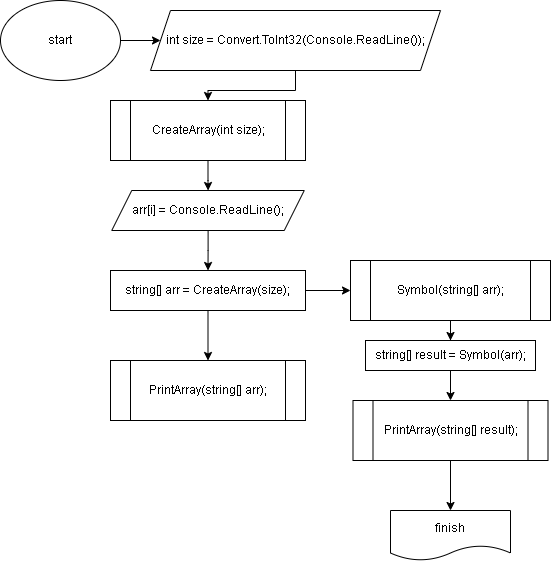

The diagram above was exported from draw.io. Its source (the exported page's mxGraphModel, read from the mxfile embedded in the PNG):
<mxGraphModel dx="700" dy="824" grid="1" gridSize="10" guides="1" tooltips="1" connect="1" arrows="1" fold="1" page="1" pageScale="1" pageWidth="827" pageHeight="1169" math="0" shadow="0">
  <root>
    <mxCell id="0" />
    <mxCell id="1" parent="0" />
    <mxCell id="XKOfvMuclpvEFfuxWOdj-3" value="" style="edgeStyle=orthogonalEdgeStyle;rounded=0;orthogonalLoop=1;jettySize=auto;html=1;" edge="1" parent="1" source="XKOfvMuclpvEFfuxWOdj-1" target="XKOfvMuclpvEFfuxWOdj-2">
      <mxGeometry relative="1" as="geometry" />
    </mxCell>
    <mxCell id="XKOfvMuclpvEFfuxWOdj-1" value="start" style="ellipse;whiteSpace=wrap;html=1;" vertex="1" parent="1">
      <mxGeometry x="10" y="30" width="120" height="80" as="geometry" />
    </mxCell>
    <mxCell id="XKOfvMuclpvEFfuxWOdj-11" value="" style="edgeStyle=orthogonalEdgeStyle;rounded=0;orthogonalLoop=1;jettySize=auto;html=1;" edge="1" parent="1" source="XKOfvMuclpvEFfuxWOdj-2" target="XKOfvMuclpvEFfuxWOdj-4">
      <mxGeometry relative="1" as="geometry" />
    </mxCell>
    <mxCell id="XKOfvMuclpvEFfuxWOdj-2" value="int size = Convert.ToInt32(Console.ReadLine());" style="shape=parallelogram;perimeter=parallelogramPerimeter;whiteSpace=wrap;html=1;fixedSize=1;" vertex="1" parent="1">
      <mxGeometry x="160" y="40" width="290" height="60" as="geometry" />
    </mxCell>
    <mxCell id="XKOfvMuclpvEFfuxWOdj-22" value="" style="edgeStyle=orthogonalEdgeStyle;rounded=0;orthogonalLoop=1;jettySize=auto;html=1;" edge="1" parent="1" source="XKOfvMuclpvEFfuxWOdj-4" target="XKOfvMuclpvEFfuxWOdj-21">
      <mxGeometry relative="1" as="geometry" />
    </mxCell>
    <mxCell id="XKOfvMuclpvEFfuxWOdj-4" value="CreateArray(int size);" style="shape=process;whiteSpace=wrap;html=1;backgroundOutline=1;" vertex="1" parent="1">
      <mxGeometry x="120" y="130" width="195" height="60" as="geometry" />
    </mxCell>
    <mxCell id="XKOfvMuclpvEFfuxWOdj-6" value="PrintArray(string[] arr);" style="shape=process;whiteSpace=wrap;html=1;backgroundOutline=1;" vertex="1" parent="1">
      <mxGeometry x="120" y="390" width="195" height="60" as="geometry" />
    </mxCell>
    <mxCell id="XKOfvMuclpvEFfuxWOdj-10" value="" style="edgeStyle=orthogonalEdgeStyle;rounded=0;orthogonalLoop=1;jettySize=auto;html=1;" edge="1" parent="1" source="XKOfvMuclpvEFfuxWOdj-8" target="XKOfvMuclpvEFfuxWOdj-6">
      <mxGeometry relative="1" as="geometry" />
    </mxCell>
    <mxCell id="XKOfvMuclpvEFfuxWOdj-13" value="" style="edgeStyle=orthogonalEdgeStyle;rounded=0;orthogonalLoop=1;jettySize=auto;html=1;" edge="1" parent="1" source="XKOfvMuclpvEFfuxWOdj-8" target="XKOfvMuclpvEFfuxWOdj-12">
      <mxGeometry relative="1" as="geometry" />
    </mxCell>
    <mxCell id="XKOfvMuclpvEFfuxWOdj-8" value="string[] arr = CreateArray(size);" style="rounded=0;whiteSpace=wrap;html=1;" vertex="1" parent="1">
      <mxGeometry x="120" y="300" width="195" height="40" as="geometry" />
    </mxCell>
    <mxCell id="XKOfvMuclpvEFfuxWOdj-15" value="" style="edgeStyle=orthogonalEdgeStyle;rounded=0;orthogonalLoop=1;jettySize=auto;html=1;" edge="1" parent="1" source="XKOfvMuclpvEFfuxWOdj-12" target="XKOfvMuclpvEFfuxWOdj-14">
      <mxGeometry relative="1" as="geometry" />
    </mxCell>
    <mxCell id="XKOfvMuclpvEFfuxWOdj-12" value="Symbol(string[] arr);" style="shape=process;whiteSpace=wrap;html=1;backgroundOutline=1;" vertex="1" parent="1">
      <mxGeometry x="360" y="290" width="200" height="60" as="geometry" />
    </mxCell>
    <mxCell id="XKOfvMuclpvEFfuxWOdj-18" value="" style="edgeStyle=orthogonalEdgeStyle;rounded=0;orthogonalLoop=1;jettySize=auto;html=1;" edge="1" parent="1" source="XKOfvMuclpvEFfuxWOdj-14" target="XKOfvMuclpvEFfuxWOdj-17">
      <mxGeometry relative="1" as="geometry" />
    </mxCell>
    <mxCell id="XKOfvMuclpvEFfuxWOdj-14" value="string[] result = Symbol(arr);" style="rounded=0;whiteSpace=wrap;html=1;" vertex="1" parent="1">
      <mxGeometry x="375" y="370" width="170" height="30" as="geometry" />
    </mxCell>
    <mxCell id="XKOfvMuclpvEFfuxWOdj-20" value="" style="edgeStyle=orthogonalEdgeStyle;rounded=0;orthogonalLoop=1;jettySize=auto;html=1;" edge="1" parent="1" source="XKOfvMuclpvEFfuxWOdj-17" target="XKOfvMuclpvEFfuxWOdj-19">
      <mxGeometry relative="1" as="geometry" />
    </mxCell>
    <mxCell id="XKOfvMuclpvEFfuxWOdj-17" value="PrintArray(string[] result);" style="shape=process;whiteSpace=wrap;html=1;backgroundOutline=1;" vertex="1" parent="1">
      <mxGeometry x="362.5" y="430" width="195" height="60" as="geometry" />
    </mxCell>
    <mxCell id="XKOfvMuclpvEFfuxWOdj-19" value="finish" style="shape=document;whiteSpace=wrap;html=1;boundedLbl=1;" vertex="1" parent="1">
      <mxGeometry x="400" y="540" width="120" height="50" as="geometry" />
    </mxCell>
    <mxCell id="XKOfvMuclpvEFfuxWOdj-23" value="" style="edgeStyle=orthogonalEdgeStyle;rounded=0;orthogonalLoop=1;jettySize=auto;html=1;" edge="1" parent="1" source="XKOfvMuclpvEFfuxWOdj-21" target="XKOfvMuclpvEFfuxWOdj-8">
      <mxGeometry relative="1" as="geometry" />
    </mxCell>
    <mxCell id="XKOfvMuclpvEFfuxWOdj-21" value="arr[i] = Console.ReadLine();" style="shape=parallelogram;perimeter=parallelogramPerimeter;whiteSpace=wrap;html=1;fixedSize=1;" vertex="1" parent="1">
      <mxGeometry x="121.25" y="220" width="192.5" height="40" as="geometry" />
    </mxCell>
  </root>
</mxGraphModel>